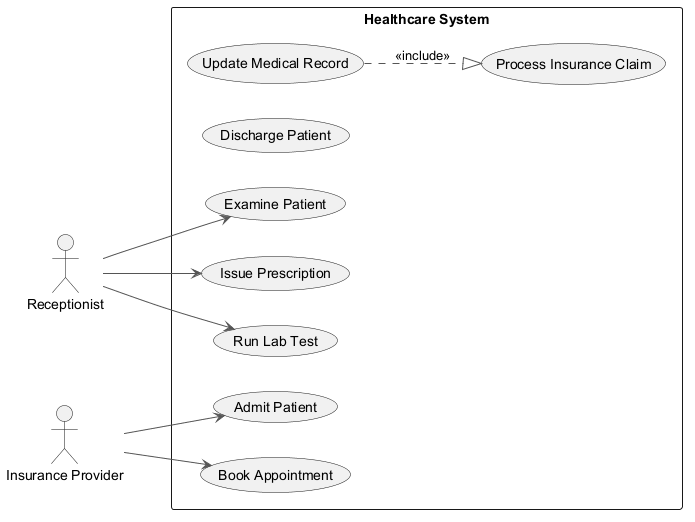

The diagram above was rendered by PlantUML. Its source (embedded in the PNG):
@startuml
skinparam backgroundColor #FFFFFF
skinparam classBackgroundColor #F1F8E9
skinparam classBorderColor #33691E
skinparam ArrowColor #555555
left to right direction
actor "Receptionist" as R
actor "Insurance Provider" as IP
rectangle "Healthcare System" {
  usecase "Update Medical Record" as UC_UpdateMedicalRecord
  usecase "Process Insurance Claim" as UC_ProcessInsuranceClaim
  usecase "Discharge Patient" as UC_DischargePatient
  usecase "Examine Patient" as UC_ExaminePatient
  usecase "Admit Patient" as UC_AdmitPatient
  usecase "Book Appointment" as UC_BookAppointment
  usecase "Issue Prescription" as UC_IssuePrescription
  usecase "Run Lab Test" as UC_RunLabTest
}
R --> UC_ExaminePatient
R --> UC_IssuePrescription
R --> UC_RunLabTest
IP --> UC_BookAppointment
IP --> UC_AdmitPatient
UC_UpdateMedicalRecord ..|> UC_ProcessInsuranceClaim : <<include>>
@enduml